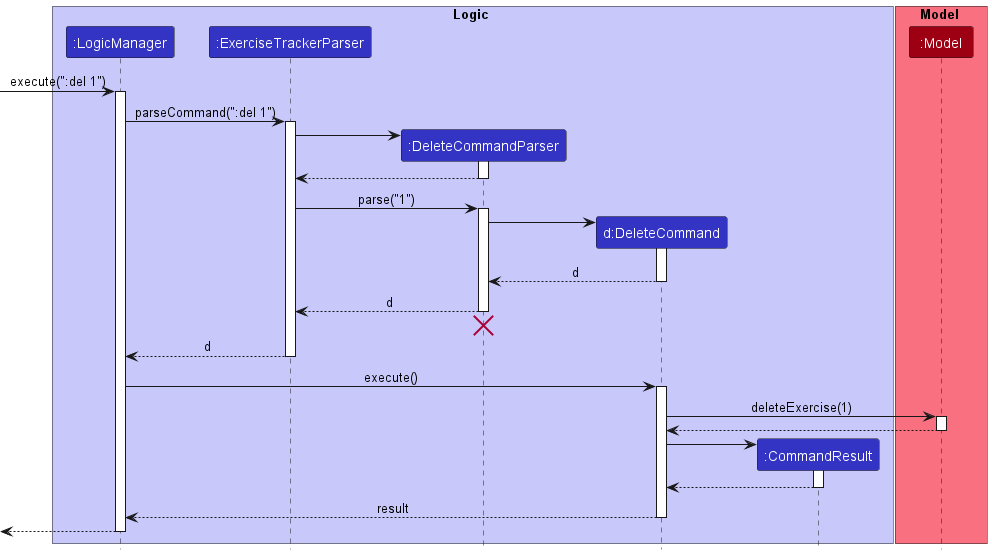

The diagram above was rendered by PlantUML. Its source (embedded in the PNG):
@startuml
!include style.puml

box Logic LOGIC_COLOR_T1
participant ":LogicManager" as LogicManager LOGIC_COLOR
participant ":ExerciseTrackerParser" as ExerciseTrackerParser LOGIC_COLOR
participant ":DeleteCommandParser" as DeleteCommandParser LOGIC_COLOR
participant "d:DeleteCommand" as DeleteCommand LOGIC_COLOR
participant ":CommandResult" as CommandResult LOGIC_COLOR
end box

box Model MODEL_COLOR_T1
participant ":Model" as Model MODEL_COLOR
end box

[-> LogicManager : execute(":del 1")
activate LogicManager

LogicManager -> ExerciseTrackerParser : parseCommand(":del 1")
activate ExerciseTrackerParser

create DeleteCommandParser
ExerciseTrackerParser -> DeleteCommandParser
activate DeleteCommandParser

DeleteCommandParser --> ExerciseTrackerParser
deactivate DeleteCommandParser

ExerciseTrackerParser -> DeleteCommandParser : parse("1")
activate DeleteCommandParser

create DeleteCommand
DeleteCommandParser -> DeleteCommand
activate DeleteCommand

DeleteCommand --> DeleteCommandParser : d
deactivate DeleteCommand

DeleteCommandParser --> ExerciseTrackerParser : d
deactivate DeleteCommandParser
'Hidden arrow to position the destroy marker below the end of the activation bar.
DeleteCommandParser -[hidden]-> ExerciseTrackerParser
destroy DeleteCommandParser

ExerciseTrackerParser --> LogicManager : d
deactivate ExerciseTrackerParser

LogicManager -> DeleteCommand : execute()
activate DeleteCommand

DeleteCommand -> Model : deleteExercise(1)
activate Model

Model --> DeleteCommand
deactivate Model

create CommandResult
DeleteCommand -> CommandResult
activate CommandResult

CommandResult --> DeleteCommand
deactivate CommandResult

DeleteCommand --> LogicManager : result
deactivate DeleteCommand

[<--LogicManager
deactivate LogicManager
@enduml